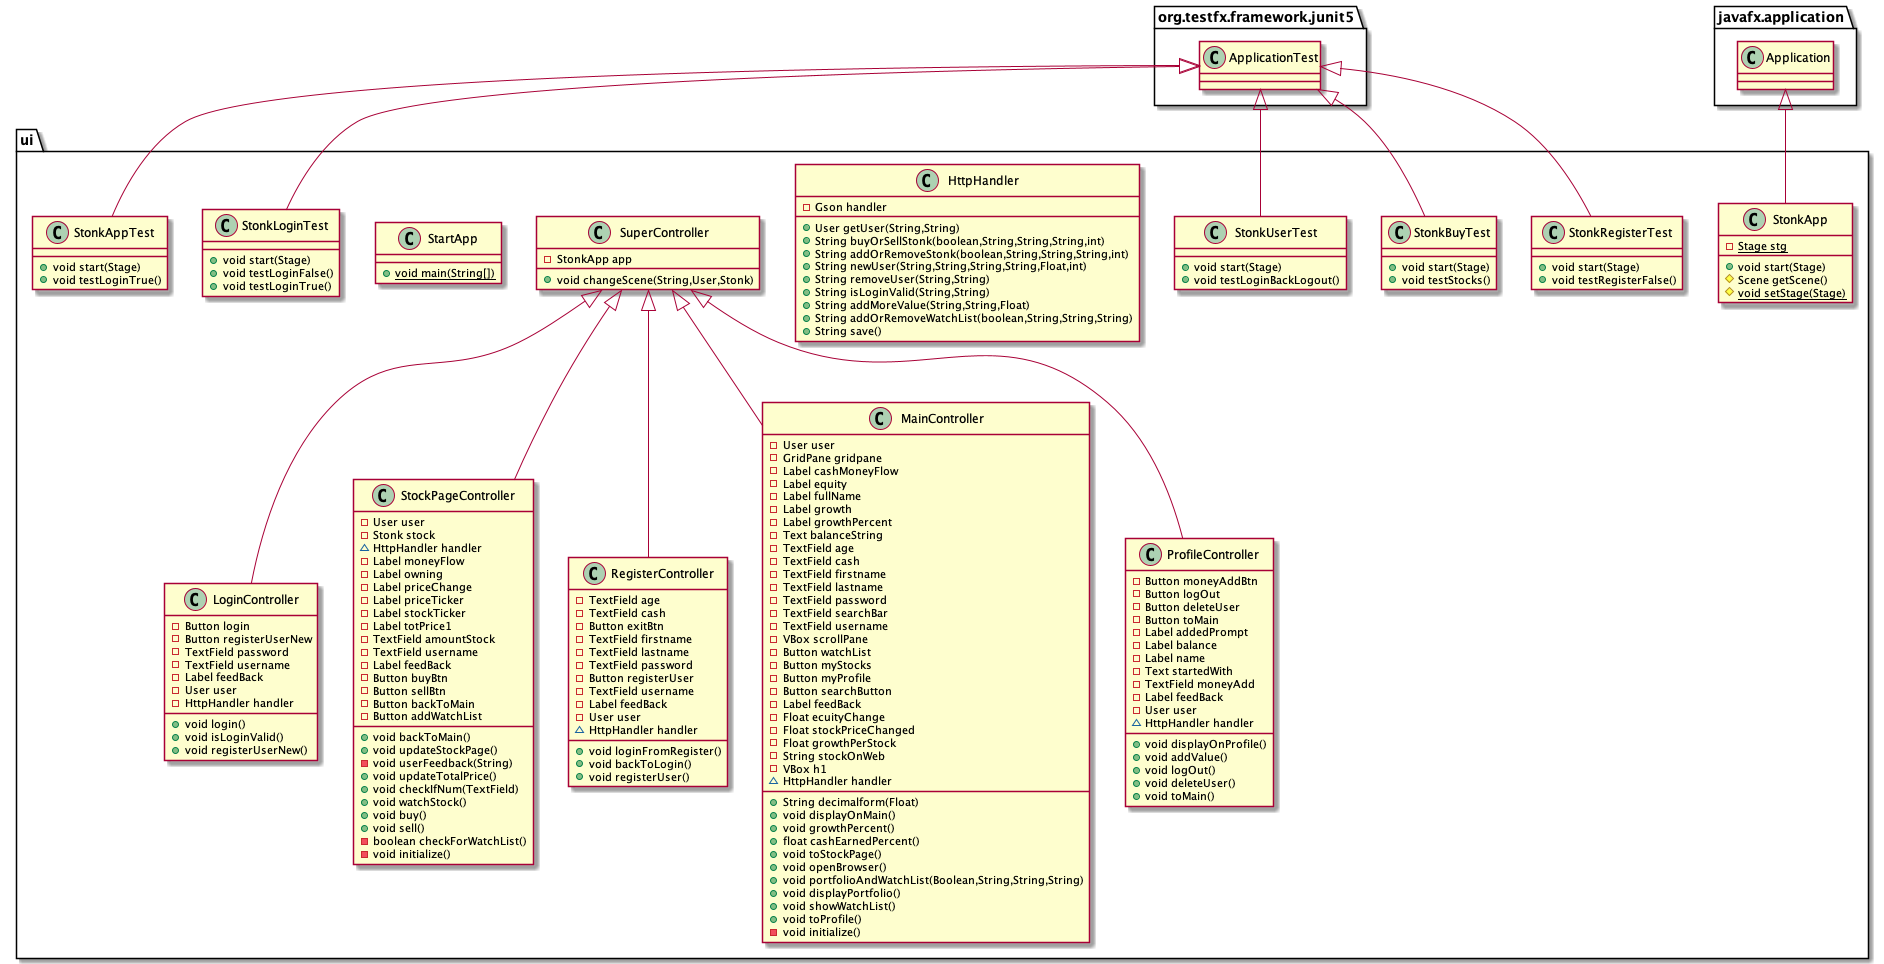

The diagram above was rendered by PlantUML. Its source (embedded in the PNG):
@startuml UIClass
class ui.StonkLoginTest {
+ void start(Stage)
+ void testLoginFalse()
+ void testLoginTrue()
}

class ui.LoginController {
- Button login
- Button registerUserNew
- TextField password
- TextField username
- Label feedBack
- User user
- HttpHandler handler
+ void login()
+ void isLoginValid()
+ void registerUserNew()
}

class ui.StonkAppTest {
+ void start(Stage)
+ void testLoginTrue()
}
class ui.StonkRegisterTest {
+ void start(Stage)
+ void testRegisterFalse()
}

class ui.StonkBuyTest {
+ void start(Stage)
+ void testStocks()
}
class ui.HttpHandler {
- Gson handler
+ User getUser(String,String)
+ String buyOrSellStonk(boolean,String,String,String,int)
+ String addOrRemoveStonk(boolean,String,String,String,int)
+ String newUser(String,String,String,String,Float,int)
+ String removeUser(String,String)
+ String isLoginValid(String,String)
+ String addMoreValue(String,String,Float)
+ String addOrRemoveWatchList(boolean,String,String,String)
+ String save()
}
class ui.StockPageController {
- User user
- Stonk stock
~ HttpHandler handler
- Label moneyFlow
- Label owning
- Label priceChange
- Label priceTicker
- Label stockTicker
- Label totPrice1
- TextField amountStock
- TextField username
- Label feedBack
- Button buyBtn
- Button sellBtn
- Button backToMain
- Button addWatchList
+ void backToMain()
+ void updateStockPage()
- void userFeedback(String)
+ void updateTotalPrice()
+ void checkIfNum(TextField)
+ void watchStock()
+ void buy()
+ void sell()
- boolean checkForWatchList()
- void initialize()
}

class ui.RegisterController {
- TextField age
- TextField cash
- Button exitBtn
- TextField firstname
- TextField lastname
- TextField password
- Button registerUser
- TextField username
- Label feedBack
- User user
~ HttpHandler handler
+ void loginFromRegister()
+ void backToLogin()
+ void registerUser()
}
class ui.MainController {
- User user
- GridPane gridpane
- Label cashMoneyFlow
- Label equity
- Label fullName
- Label growth
- Label growthPercent
- Text balanceString
- TextField age
- TextField cash
- TextField firstname
- TextField lastname
- TextField password
- TextField searchBar
- TextField username
- VBox scrollPane
- Button watchList
- Button myStocks
- Button myProfile
- Button searchButton
- Label feedBack
- Float ecuityChange
- Float stockPriceChanged
- Float growthPerStock
- String stockOnWeb
- VBox h1
~ HttpHandler handler
+ String decimalform(Float)
+ void displayOnMain()
+ void growthPercent()
+ float cashEarnedPercent()
+ void toStockPage()
+ void openBrowser()
+ void portfolioAndWatchList(Boolean,String,String,String)
+ void displayPortfolio()
+ void showWatchList()
+ void toProfile()
- void initialize()
}

class ui.SuperController {
- StonkApp app
+ void changeScene(String,User,Stonk)
}

class ui.ProfileController {
- Button moneyAddBtn
- Button logOut
- Button deleteUser
- Button toMain
- Label addedPrompt
- Label balance
- Label name
- Text startedWith
- TextField moneyAdd
- Label feedBack
- User user
~ HttpHandler handler
+ void displayOnProfile()
+ void addValue()
+ void logOut()
+ void deleteUser()
+ void toMain()
}

class ui.StartApp {
+ {static} void main(String[])
}
class ui.StonkApp {
- {static} Stage stg
+ void start(Stage)
# Scene getScene()
# {static} void setStage(Stage)
}
class ui.StonkUserTest {
+ void start(Stage)
+ void testLoginBackLogout()
}

org.testfx.framework.junit5.ApplicationTest <|-- ui.StonkLoginTest
ui.SuperController <|-- ui.LoginController
org.testfx.framework.junit5.ApplicationTest <|-- ui.StonkAppTest
org.testfx.framework.junit5.ApplicationTest <|-- ui.StonkRegisterTest
org.testfx.framework.junit5.ApplicationTest <|-- ui.StonkBuyTest
ui.SuperController <|-- ui.StockPageController
ui.SuperController <|-- ui.RegisterController
ui.SuperController <|-- ui.MainController
ui.SuperController <|-- ui.ProfileController
javafx.application.Application <|-- ui.StonkApp
org.testfx.framework.junit5.ApplicationTest <|-- ui.StonkUserTest



@enduml